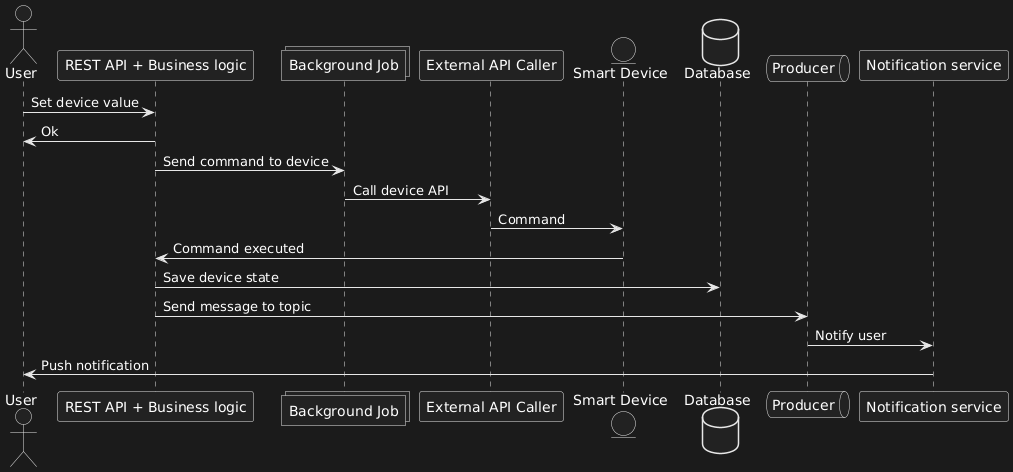

The diagram above was rendered by PlantUML. Its source (embedded in the PNG):
@startuml
actor User

User -> "REST API + Business logic": Set device value
"REST API + Business logic" -> User: Ok
collections "Background Job"
"REST API + Business logic" -> "Background Job": Send command to device
"Background Job" -> "External API Caller": Call device API
entity "Smart Device"
"External API Caller" -> "Smart Device": Command
"Smart Device" -> "REST API + Business logic": Command executed
database Database
"REST API + Business logic" -> Database: Save device state
queue Producer
"REST API + Business logic" -> Producer: Send message to topic
Producer -> "Notification service": Notify user
"Notification service" -> User: Push notification
@enduml